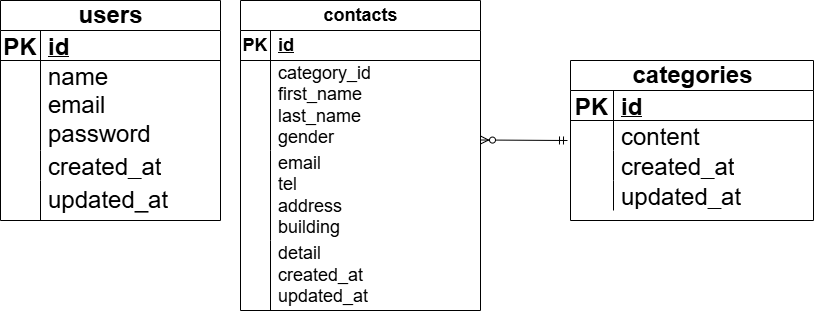

The diagram above was exported from draw.io. Its source (the exported page's mxGraphModel, read from the mxfile embedded in the PNG):
<mxGraphModel dx="902" dy="467" grid="1" gridSize="10" guides="1" tooltips="1" connect="1" arrows="1" fold="1" page="1" pageScale="1" pageWidth="827" pageHeight="1169" math="0" shadow="0">
  <root>
    <mxCell id="0" />
    <mxCell id="1" parent="0" />
    <mxCell id="15" value="&lt;font style=&quot;font-size: 18px;&quot;&gt;contacts&lt;/font&gt;" style="shape=table;startSize=30;container=1;collapsible=1;childLayout=tableLayout;fixedRows=1;rowLines=0;fontStyle=1;align=center;resizeLast=1;html=1;" vertex="1" parent="1">
      <mxGeometry x="250" y="190" width="240" height="310" as="geometry" />
    </mxCell>
    <mxCell id="16" value="" style="shape=tableRow;horizontal=0;startSize=0;swimlaneHead=0;swimlaneBody=0;fillColor=none;collapsible=0;dropTarget=0;points=[[0,0.5],[1,0.5]];portConstraint=eastwest;top=0;left=0;right=0;bottom=1;" vertex="1" parent="15">
      <mxGeometry y="30" width="240" height="30" as="geometry" />
    </mxCell>
    <mxCell id="17" value="&lt;font style=&quot;font-size: 18px;&quot;&gt;PK&lt;/font&gt;" style="shape=partialRectangle;connectable=0;fillColor=none;top=0;left=0;bottom=0;right=0;fontStyle=1;overflow=hidden;whiteSpace=wrap;html=1;" vertex="1" parent="16">
      <mxGeometry width="30" height="30" as="geometry">
        <mxRectangle width="30" height="30" as="alternateBounds" />
      </mxGeometry>
    </mxCell>
    <mxCell id="18" value="&lt;font style=&quot;font-size: 18px;&quot;&gt;id&lt;/font&gt;" style="shape=partialRectangle;connectable=0;fillColor=none;top=0;left=0;bottom=0;right=0;align=left;spacingLeft=6;fontStyle=5;overflow=hidden;whiteSpace=wrap;html=1;" vertex="1" parent="16">
      <mxGeometry x="30" width="210" height="30" as="geometry">
        <mxRectangle width="210" height="30" as="alternateBounds" />
      </mxGeometry>
    </mxCell>
    <mxCell id="19" value="" style="shape=tableRow;horizontal=0;startSize=0;swimlaneHead=0;swimlaneBody=0;fillColor=none;collapsible=0;dropTarget=0;points=[[0,0.5],[1,0.5]];portConstraint=eastwest;top=0;left=0;right=0;bottom=0;" vertex="1" parent="15">
      <mxGeometry y="60" width="240" height="90" as="geometry" />
    </mxCell>
    <mxCell id="20" value="" style="shape=partialRectangle;connectable=0;fillColor=none;top=0;left=0;bottom=0;right=0;editable=1;overflow=hidden;whiteSpace=wrap;html=1;" vertex="1" parent="19">
      <mxGeometry width="30" height="90" as="geometry">
        <mxRectangle width="30" height="90" as="alternateBounds" />
      </mxGeometry>
    </mxCell>
    <mxCell id="21" value="&lt;font style=&quot;font-size: 18px;&quot;&gt;category_id&lt;/font&gt;&lt;div&gt;&lt;font style=&quot;font-size: 18px;&quot;&gt;first_name&lt;/font&gt;&lt;/div&gt;&lt;div&gt;&lt;font style=&quot;font-size: 18px;&quot;&gt;last_name&lt;/font&gt;&lt;/div&gt;&lt;div&gt;&lt;font style=&quot;font-size: 18px;&quot;&gt;gender&lt;/font&gt;&lt;/div&gt;" style="shape=partialRectangle;connectable=0;fillColor=none;top=0;left=0;bottom=0;right=0;align=left;spacingLeft=6;overflow=hidden;whiteSpace=wrap;html=1;" vertex="1" parent="19">
      <mxGeometry x="30" width="210" height="90" as="geometry">
        <mxRectangle width="210" height="90" as="alternateBounds" />
      </mxGeometry>
    </mxCell>
    <mxCell id="22" value="" style="shape=tableRow;horizontal=0;startSize=0;swimlaneHead=0;swimlaneBody=0;fillColor=none;collapsible=0;dropTarget=0;points=[[0,0.5],[1,0.5]];portConstraint=eastwest;top=0;left=0;right=0;bottom=0;" vertex="1" parent="15">
      <mxGeometry y="150" width="240" height="90" as="geometry" />
    </mxCell>
    <mxCell id="23" value="" style="shape=partialRectangle;connectable=0;fillColor=none;top=0;left=0;bottom=0;right=0;editable=1;overflow=hidden;whiteSpace=wrap;html=1;" vertex="1" parent="22">
      <mxGeometry width="30" height="90" as="geometry">
        <mxRectangle width="30" height="90" as="alternateBounds" />
      </mxGeometry>
    </mxCell>
    <mxCell id="24" value="&lt;font style=&quot;font-size: 18px;&quot;&gt;email&lt;/font&gt;&lt;div&gt;&lt;font style=&quot;font-size: 18px;&quot;&gt;tel&lt;/font&gt;&lt;/div&gt;&lt;div&gt;&lt;font style=&quot;font-size: 18px;&quot;&gt;address&lt;/font&gt;&lt;/div&gt;&lt;div&gt;&lt;font style=&quot;font-size: 18px;&quot;&gt;building&lt;/font&gt;&lt;/div&gt;" style="shape=partialRectangle;connectable=0;fillColor=none;top=0;left=0;bottom=0;right=0;align=left;spacingLeft=6;overflow=hidden;whiteSpace=wrap;html=1;" vertex="1" parent="22">
      <mxGeometry x="30" width="210" height="90" as="geometry">
        <mxRectangle width="210" height="90" as="alternateBounds" />
      </mxGeometry>
    </mxCell>
    <mxCell id="25" value="" style="shape=tableRow;horizontal=0;startSize=0;swimlaneHead=0;swimlaneBody=0;fillColor=none;collapsible=0;dropTarget=0;points=[[0,0.5],[1,0.5]];portConstraint=eastwest;top=0;left=0;right=0;bottom=0;" vertex="1" parent="15">
      <mxGeometry y="240" width="240" height="70" as="geometry" />
    </mxCell>
    <mxCell id="26" value="" style="shape=partialRectangle;connectable=0;fillColor=none;top=0;left=0;bottom=0;right=0;editable=1;overflow=hidden;whiteSpace=wrap;html=1;" vertex="1" parent="25">
      <mxGeometry width="30" height="70" as="geometry">
        <mxRectangle width="30" height="70" as="alternateBounds" />
      </mxGeometry>
    </mxCell>
    <mxCell id="27" value="&lt;font style=&quot;font-size: 18px;&quot;&gt;detail&lt;/font&gt;&lt;div&gt;&lt;font style=&quot;font-size: 18px;&quot;&gt;created_at&lt;/font&gt;&lt;/div&gt;&lt;div&gt;&lt;font style=&quot;font-size: 18px;&quot;&gt;updated_at&lt;/font&gt;&lt;/div&gt;" style="shape=partialRectangle;connectable=0;fillColor=none;top=0;left=0;bottom=0;right=0;align=left;spacingLeft=6;overflow=hidden;whiteSpace=wrap;html=1;" vertex="1" parent="25">
      <mxGeometry x="30" width="210" height="70" as="geometry">
        <mxRectangle width="210" height="70" as="alternateBounds" />
      </mxGeometry>
    </mxCell>
    <mxCell id="28" value="&lt;font style=&quot;font-size: 24px;&quot;&gt;categories&lt;/font&gt;" style="shape=table;startSize=30;container=1;collapsible=1;childLayout=tableLayout;fixedRows=1;rowLines=0;fontStyle=1;align=center;resizeLast=1;html=1;" vertex="1" parent="1">
      <mxGeometry x="580" y="250" width="243" height="160" as="geometry" />
    </mxCell>
    <mxCell id="29" value="" style="shape=tableRow;horizontal=0;startSize=0;swimlaneHead=0;swimlaneBody=0;fillColor=none;collapsible=0;dropTarget=0;points=[[0,0.5],[1,0.5]];portConstraint=eastwest;top=0;left=0;right=0;bottom=1;" vertex="1" parent="28">
      <mxGeometry y="30" width="243" height="30" as="geometry" />
    </mxCell>
    <mxCell id="30" value="&lt;font style=&quot;font-size: 24px;&quot;&gt;PK&lt;/font&gt;" style="shape=partialRectangle;connectable=0;fillColor=none;top=0;left=0;bottom=0;right=0;fontStyle=1;overflow=hidden;whiteSpace=wrap;html=1;" vertex="1" parent="29">
      <mxGeometry width="43" height="30" as="geometry">
        <mxRectangle width="43" height="30" as="alternateBounds" />
      </mxGeometry>
    </mxCell>
    <mxCell id="31" value="&lt;font style=&quot;font-size: 24px;&quot;&gt;id&lt;/font&gt;" style="shape=partialRectangle;connectable=0;fillColor=none;top=0;left=0;bottom=0;right=0;align=left;spacingLeft=6;fontStyle=5;overflow=hidden;whiteSpace=wrap;html=1;" vertex="1" parent="29">
      <mxGeometry x="43" width="200" height="30" as="geometry">
        <mxRectangle width="200" height="30" as="alternateBounds" />
      </mxGeometry>
    </mxCell>
    <mxCell id="32" value="" style="shape=tableRow;horizontal=0;startSize=0;swimlaneHead=0;swimlaneBody=0;fillColor=none;collapsible=0;dropTarget=0;points=[[0,0.5],[1,0.5]];portConstraint=eastwest;top=0;left=0;right=0;bottom=0;" vertex="1" parent="28">
      <mxGeometry y="60" width="243" height="30" as="geometry" />
    </mxCell>
    <mxCell id="33" value="" style="shape=partialRectangle;connectable=0;fillColor=none;top=0;left=0;bottom=0;right=0;editable=1;overflow=hidden;whiteSpace=wrap;html=1;" vertex="1" parent="32">
      <mxGeometry width="43" height="30" as="geometry">
        <mxRectangle width="43" height="30" as="alternateBounds" />
      </mxGeometry>
    </mxCell>
    <mxCell id="34" value="&lt;font style=&quot;font-size: 24px;&quot;&gt;content&lt;/font&gt;" style="shape=partialRectangle;connectable=0;fillColor=none;top=0;left=0;bottom=0;right=0;align=left;spacingLeft=6;overflow=hidden;whiteSpace=wrap;html=1;" vertex="1" parent="32">
      <mxGeometry x="43" width="200" height="30" as="geometry">
        <mxRectangle width="200" height="30" as="alternateBounds" />
      </mxGeometry>
    </mxCell>
    <mxCell id="35" value="" style="shape=tableRow;horizontal=0;startSize=0;swimlaneHead=0;swimlaneBody=0;fillColor=none;collapsible=0;dropTarget=0;points=[[0,0.5],[1,0.5]];portConstraint=eastwest;top=0;left=0;right=0;bottom=0;" vertex="1" parent="28">
      <mxGeometry y="90" width="243" height="30" as="geometry" />
    </mxCell>
    <mxCell id="36" value="" style="shape=partialRectangle;connectable=0;fillColor=none;top=0;left=0;bottom=0;right=0;editable=1;overflow=hidden;whiteSpace=wrap;html=1;" vertex="1" parent="35">
      <mxGeometry width="43" height="30" as="geometry">
        <mxRectangle width="43" height="30" as="alternateBounds" />
      </mxGeometry>
    </mxCell>
    <mxCell id="37" value="&lt;font style=&quot;font-size: 24px;&quot;&gt;created_at&lt;/font&gt;" style="shape=partialRectangle;connectable=0;fillColor=none;top=0;left=0;bottom=0;right=0;align=left;spacingLeft=6;overflow=hidden;whiteSpace=wrap;html=1;" vertex="1" parent="35">
      <mxGeometry x="43" width="200" height="30" as="geometry">
        <mxRectangle width="200" height="30" as="alternateBounds" />
      </mxGeometry>
    </mxCell>
    <mxCell id="38" value="" style="shape=tableRow;horizontal=0;startSize=0;swimlaneHead=0;swimlaneBody=0;fillColor=none;collapsible=0;dropTarget=0;points=[[0,0.5],[1,0.5]];portConstraint=eastwest;top=0;left=0;right=0;bottom=0;" vertex="1" parent="28">
      <mxGeometry y="120" width="243" height="30" as="geometry" />
    </mxCell>
    <mxCell id="39" value="" style="shape=partialRectangle;connectable=0;fillColor=none;top=0;left=0;bottom=0;right=0;editable=1;overflow=hidden;whiteSpace=wrap;html=1;" vertex="1" parent="38">
      <mxGeometry width="43" height="30" as="geometry">
        <mxRectangle width="43" height="30" as="alternateBounds" />
      </mxGeometry>
    </mxCell>
    <mxCell id="40" value="&lt;font style=&quot;font-size: 24px;&quot;&gt;updated_at&lt;/font&gt;" style="shape=partialRectangle;connectable=0;fillColor=none;top=0;left=0;bottom=0;right=0;align=left;spacingLeft=6;overflow=hidden;whiteSpace=wrap;html=1;" vertex="1" parent="38">
      <mxGeometry x="43" width="200" height="30" as="geometry">
        <mxRectangle width="200" height="30" as="alternateBounds" />
      </mxGeometry>
    </mxCell>
    <mxCell id="2" value="&lt;font style=&quot;font-size: 24px;&quot;&gt;users&lt;/font&gt;" style="shape=table;startSize=30;container=1;collapsible=1;childLayout=tableLayout;fixedRows=1;rowLines=0;fontStyle=1;align=center;resizeLast=1;html=1;" vertex="1" parent="1">
      <mxGeometry x="10" y="190" width="220" height="220" as="geometry" />
    </mxCell>
    <mxCell id="3" value="" style="shape=tableRow;horizontal=0;startSize=0;swimlaneHead=0;swimlaneBody=0;fillColor=none;collapsible=0;dropTarget=0;points=[[0,0.5],[1,0.5]];portConstraint=eastwest;top=0;left=0;right=0;bottom=1;" vertex="1" parent="2">
      <mxGeometry y="30" width="220" height="30" as="geometry" />
    </mxCell>
    <mxCell id="4" value="&lt;font style=&quot;font-size: 24px;&quot;&gt;PK&lt;/font&gt;" style="shape=partialRectangle;connectable=0;fillColor=none;top=0;left=0;bottom=0;right=0;fontStyle=1;overflow=hidden;whiteSpace=wrap;html=1;" vertex="1" parent="3">
      <mxGeometry width="40" height="30" as="geometry">
        <mxRectangle width="40" height="30" as="alternateBounds" />
      </mxGeometry>
    </mxCell>
    <mxCell id="5" value="&lt;font style=&quot;font-size: 24px;&quot;&gt;id&lt;/font&gt;" style="shape=partialRectangle;connectable=0;fillColor=none;top=0;left=0;bottom=0;right=0;align=left;spacingLeft=6;fontStyle=5;overflow=hidden;whiteSpace=wrap;html=1;" vertex="1" parent="3">
      <mxGeometry x="40" width="180" height="30" as="geometry">
        <mxRectangle width="180" height="30" as="alternateBounds" />
      </mxGeometry>
    </mxCell>
    <mxCell id="6" value="" style="shape=tableRow;horizontal=0;startSize=0;swimlaneHead=0;swimlaneBody=0;fillColor=none;collapsible=0;dropTarget=0;points=[[0,0.5],[1,0.5]];portConstraint=eastwest;top=0;left=0;right=0;bottom=0;" vertex="1" parent="2">
      <mxGeometry y="60" width="220" height="90" as="geometry" />
    </mxCell>
    <mxCell id="7" value="" style="shape=partialRectangle;connectable=0;fillColor=none;top=0;left=0;bottom=0;right=0;editable=1;overflow=hidden;whiteSpace=wrap;html=1;" vertex="1" parent="6">
      <mxGeometry width="40" height="90" as="geometry">
        <mxRectangle width="40" height="90" as="alternateBounds" />
      </mxGeometry>
    </mxCell>
    <mxCell id="8" value="&lt;font style=&quot;font-size: 24px;&quot;&gt;name&lt;/font&gt;&lt;div&gt;&lt;font style=&quot;font-size: 24px;&quot;&gt;email&lt;/font&gt;&lt;/div&gt;&lt;div&gt;&lt;font style=&quot;font-size: 24px;&quot;&gt;password&lt;/font&gt;&lt;/div&gt;&lt;div&gt;&lt;br&gt;&lt;/div&gt;" style="shape=partialRectangle;connectable=0;fillColor=none;top=0;left=0;bottom=0;right=0;align=left;spacingLeft=6;overflow=hidden;whiteSpace=wrap;html=1;" vertex="1" parent="6">
      <mxGeometry x="40" width="180" height="90" as="geometry">
        <mxRectangle width="180" height="90" as="alternateBounds" />
      </mxGeometry>
    </mxCell>
    <mxCell id="9" value="" style="shape=tableRow;horizontal=0;startSize=0;swimlaneHead=0;swimlaneBody=0;fillColor=none;collapsible=0;dropTarget=0;points=[[0,0.5],[1,0.5]];portConstraint=eastwest;top=0;left=0;right=0;bottom=0;" vertex="1" parent="2">
      <mxGeometry y="150" width="220" height="30" as="geometry" />
    </mxCell>
    <mxCell id="10" value="" style="shape=partialRectangle;connectable=0;fillColor=none;top=0;left=0;bottom=0;right=0;editable=1;overflow=hidden;whiteSpace=wrap;html=1;" vertex="1" parent="9">
      <mxGeometry width="40" height="30" as="geometry">
        <mxRectangle width="40" height="30" as="alternateBounds" />
      </mxGeometry>
    </mxCell>
    <mxCell id="11" value="&lt;font style=&quot;font-size: 24px;&quot;&gt;created_at&lt;/font&gt;" style="shape=partialRectangle;connectable=0;fillColor=none;top=0;left=0;bottom=0;right=0;align=left;spacingLeft=6;overflow=hidden;whiteSpace=wrap;html=1;" vertex="1" parent="9">
      <mxGeometry x="40" width="180" height="30" as="geometry">
        <mxRectangle width="180" height="30" as="alternateBounds" />
      </mxGeometry>
    </mxCell>
    <mxCell id="12" value="" style="shape=tableRow;horizontal=0;startSize=0;swimlaneHead=0;swimlaneBody=0;fillColor=none;collapsible=0;dropTarget=0;points=[[0,0.5],[1,0.5]];portConstraint=eastwest;top=0;left=0;right=0;bottom=0;" vertex="1" parent="2">
      <mxGeometry y="180" width="220" height="40" as="geometry" />
    </mxCell>
    <mxCell id="13" value="" style="shape=partialRectangle;connectable=0;fillColor=none;top=0;left=0;bottom=0;right=0;editable=1;overflow=hidden;whiteSpace=wrap;html=1;" vertex="1" parent="12">
      <mxGeometry width="40" height="40" as="geometry">
        <mxRectangle width="40" height="40" as="alternateBounds" />
      </mxGeometry>
    </mxCell>
    <mxCell id="14" value="&lt;font style=&quot;font-size: 24px;&quot;&gt;updated_at&lt;/font&gt;" style="shape=partialRectangle;connectable=0;fillColor=none;top=0;left=0;bottom=0;right=0;align=left;spacingLeft=6;overflow=hidden;whiteSpace=wrap;html=1;" vertex="1" parent="12">
      <mxGeometry x="40" width="180" height="40" as="geometry">
        <mxRectangle width="180" height="40" as="alternateBounds" />
      </mxGeometry>
    </mxCell>
    <mxCell id="44" value="" style="fontSize=12;html=1;endArrow=ERzeroToMany;startArrow=ERmandOne;" edge="1" parent="1">
      <mxGeometry width="100" height="100" relative="1" as="geometry">
        <mxPoint x="577" y="330" as="sourcePoint" />
        <mxPoint x="490" y="329.5" as="targetPoint" />
      </mxGeometry>
    </mxCell>
  </root>
</mxGraphModel>